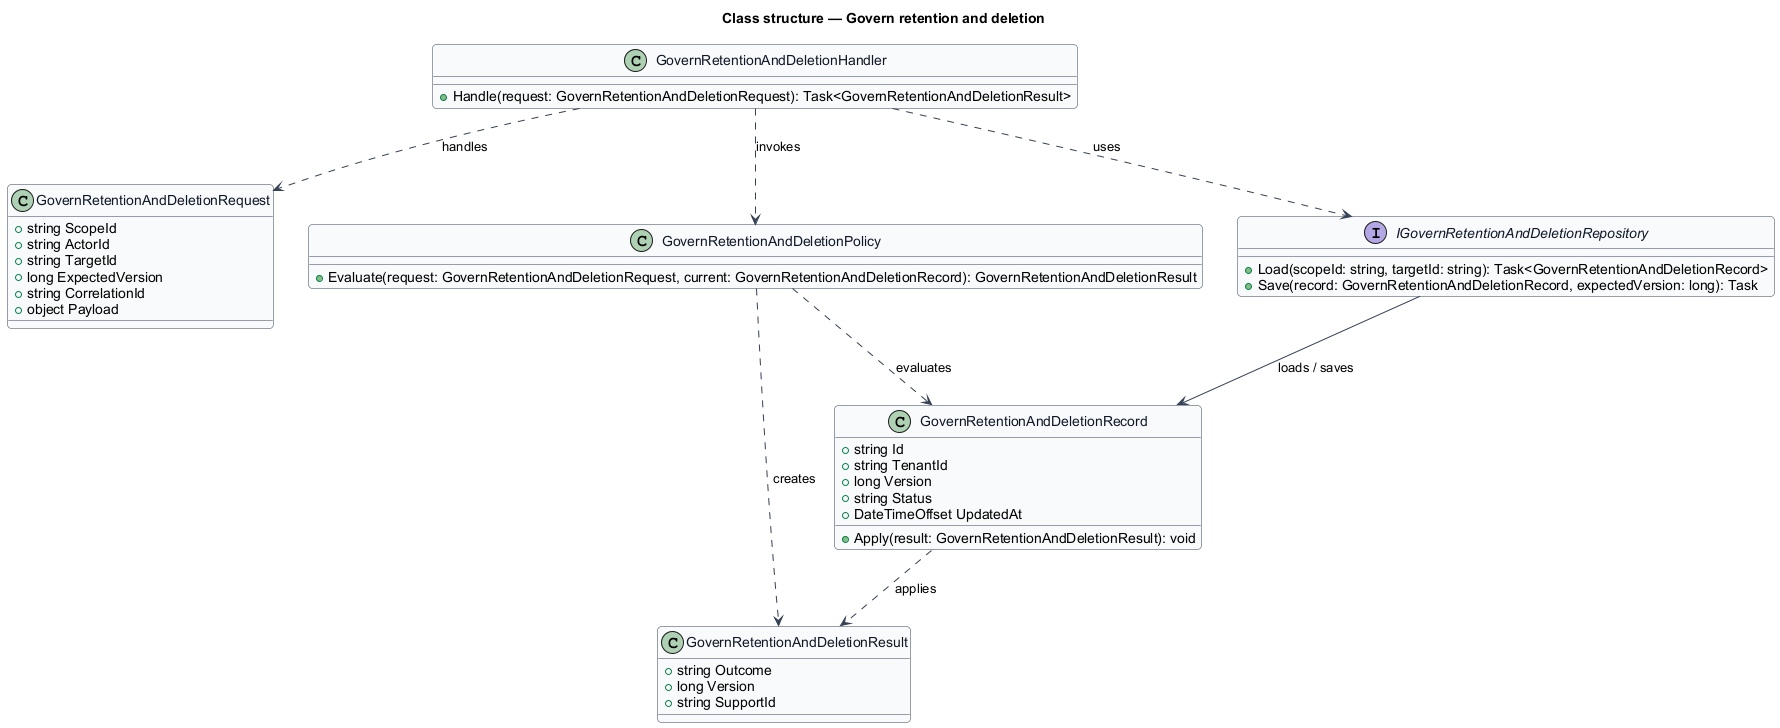

The diagram above was rendered by PlantUML. Its source (embedded in the PNG):
@startuml
skinparam backgroundColor #FFFFFF
skinparam shadowing false
skinparam roundcorner 8
skinparam defaultFontName Arial
skinparam ArrowColor #344054
skinparam class {
  BorderColor #344054
  FontColor #101828
  BackgroundColor #F9FAFB
}
title Class structure — Govern retention and deletion

class GovernRetentionAndDeletionRequest {
  +string ScopeId
  +string ActorId
  +string TargetId
  +long ExpectedVersion
  +string CorrelationId
  +object Payload
}

class GovernRetentionAndDeletionResult {
  +string Outcome
  +long Version
  +string SupportId
}

class GovernRetentionAndDeletionRecord {
  +string Id
  +string TenantId
  +long Version
  +string Status
  +DateTimeOffset UpdatedAt
  +Apply(result: GovernRetentionAndDeletionResult): void
}

class GovernRetentionAndDeletionPolicy {
  +Evaluate(request: GovernRetentionAndDeletionRequest, current: GovernRetentionAndDeletionRecord): GovernRetentionAndDeletionResult
}

interface IGovernRetentionAndDeletionRepository {
  +Load(scopeId: string, targetId: string): Task<GovernRetentionAndDeletionRecord>
  +Save(record: GovernRetentionAndDeletionRecord, expectedVersion: long): Task
}

class GovernRetentionAndDeletionHandler {
  +Handle(request: GovernRetentionAndDeletionRequest): Task<GovernRetentionAndDeletionResult>
}

GovernRetentionAndDeletionHandler ..> GovernRetentionAndDeletionRequest : handles
GovernRetentionAndDeletionHandler ..> GovernRetentionAndDeletionPolicy : invokes
GovernRetentionAndDeletionHandler ..> IGovernRetentionAndDeletionRepository : uses
IGovernRetentionAndDeletionRepository --> GovernRetentionAndDeletionRecord : loads / saves
GovernRetentionAndDeletionPolicy ..> GovernRetentionAndDeletionRecord : evaluates
GovernRetentionAndDeletionPolicy ..> GovernRetentionAndDeletionResult : creates
GovernRetentionAndDeletionRecord ..> GovernRetentionAndDeletionResult : applies
@enduml